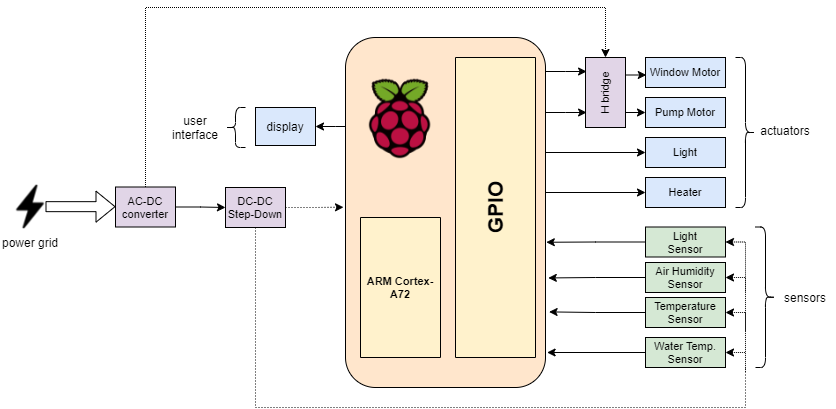

The diagram above was exported from draw.io. Its source (the exported page's mxGraphModel, read from the mxfile embedded in the PNG):
<mxGraphModel dx="2249" dy="727" grid="1" gridSize="10" guides="1" tooltips="1" connect="1" arrows="1" fold="1" page="1" pageScale="1" pageWidth="827" pageHeight="1169" math="0" shadow="0">
  <root>
    <mxCell id="0" />
    <mxCell id="1" parent="0" />
    <mxCell id="P8-vea5UZ5VKe9MiuGVm-39" style="edgeStyle=orthogonalEdgeStyle;rounded=0;orthogonalLoop=1;jettySize=auto;html=1;entryX=0.027;entryY=0.2;entryDx=0;entryDy=0;entryPerimeter=0;labelBackgroundColor=none;fontSize=11;fontColor=default;startArrow=none;startFill=0;endArrow=classic;endFill=1;strokeColor=default;" parent="1" edge="1">
      <mxGeometry relative="1" as="geometry">
        <mxPoint x="-235" y="224" as="sourcePoint" />
        <mxPoint x="-193.92000000000007" y="224" as="targetPoint" />
        <Array as="points">
          <mxPoint x="-215" y="224" />
          <mxPoint x="-215" y="224" />
        </Array>
      </mxGeometry>
    </mxCell>
    <mxCell id="wZOOi4dIMzaF7-RCPtpO-9" style="edgeStyle=orthogonalEdgeStyle;rounded=0;orthogonalLoop=1;jettySize=auto;html=1;entryX=1;entryY=0.5;entryDx=0;entryDy=0;startArrow=none;startFill=0;" parent="1" source="P8-vea5UZ5VKe9MiuGVm-1" target="wZOOi4dIMzaF7-RCPtpO-7" edge="1">
      <mxGeometry relative="1" as="geometry">
        <Array as="points">
          <mxPoint x="-445" y="279" />
          <mxPoint x="-445" y="279" />
        </Array>
      </mxGeometry>
    </mxCell>
    <mxCell id="P8-vea5UZ5VKe9MiuGVm-1" value="" style="rounded=1;whiteSpace=wrap;html=1;fillColor=#ffe6cc;strokeColor=default;fontColor=default;labelBackgroundColor=none;" parent="1" vertex="1">
      <mxGeometry x="-435" y="190" width="200" height="350" as="geometry" />
    </mxCell>
    <mxCell id="P8-vea5UZ5VKe9MiuGVm-2" value="" style="shape=image;verticalLabelPosition=bottom;labelBackgroundColor=none;verticalAlign=top;aspect=fixed;imageAspect=0;image=https://www.raspberrypi.org/wp-content/uploads/2011/10/Raspi-PGB001.png;fontColor=default;strokeColor=default;" parent="1" vertex="1">
      <mxGeometry x="-435" y="222.05999999999995" width="110" height="97.94" as="geometry" />
    </mxCell>
    <mxCell id="P8-vea5UZ5VKe9MiuGVm-3" value="GPIO" style="rounded=0;whiteSpace=wrap;html=1;strokeColor=default;fillColor=#fff2cc;direction=west;horizontal=0;fontSize=21;fontStyle=1;fontColor=default;labelBackgroundColor=none;" parent="1" vertex="1">
      <mxGeometry x="-325" y="210" width="80" height="300" as="geometry" />
    </mxCell>
    <mxCell id="P8-vea5UZ5VKe9MiuGVm-4" value="&lt;b style=&quot;font-family: arial, sans-serif; font-size: 11px; text-align: left;&quot;&gt;ARM Cortex-A72&lt;br style=&quot;font-size: 11px;&quot;&gt;&lt;/b&gt;" style="rounded=0;whiteSpace=wrap;html=1;strokeColor=default;fillColor=#fff2cc;direction=west;horizontal=1;fontSize=11;fontColor=default;labelBackgroundColor=none;" parent="1" vertex="1">
      <mxGeometry x="-420" y="370" width="80" height="140" as="geometry" />
    </mxCell>
    <mxCell id="P8-vea5UZ5VKe9MiuGVm-5" value="Light" style="rounded=0;whiteSpace=wrap;html=1;fontSize=11;strokeColor=default;fillColor=#dae8fc;fontColor=default;labelBackgroundColor=none;" parent="1" vertex="1">
      <mxGeometry x="-135" y="290" width="80" height="30" as="geometry" />
    </mxCell>
    <mxCell id="P8-vea5UZ5VKe9MiuGVm-7" value="Pump Motor" style="rounded=0;whiteSpace=wrap;html=1;fontSize=11;strokeColor=default;fillColor=#dae8fc;fontColor=default;labelBackgroundColor=none;" parent="1" vertex="1">
      <mxGeometry x="-135" y="250" width="80" height="30" as="geometry" />
    </mxCell>
    <mxCell id="P8-vea5UZ5VKe9MiuGVm-32" style="edgeStyle=orthogonalEdgeStyle;rounded=0;orthogonalLoop=1;jettySize=auto;html=1;labelBackgroundColor=none;fontSize=11;fontColor=default;startArrow=classic;startFill=1;endArrow=none;endFill=0;strokeColor=default;dashed=1;dashPattern=1 1;" parent="1" source="P8-vea5UZ5VKe9MiuGVm-8" edge="1">
      <mxGeometry relative="1" as="geometry">
        <mxPoint x="-35" y="444.5" as="targetPoint" />
      </mxGeometry>
    </mxCell>
    <mxCell id="wZOOi4dIMzaF7-RCPtpO-1" style="edgeStyle=orthogonalEdgeStyle;rounded=0;orthogonalLoop=1;jettySize=auto;html=1;entryX=1.004;entryY=0.585;entryDx=0;entryDy=0;entryPerimeter=0;" parent="1" source="P8-vea5UZ5VKe9MiuGVm-8" target="P8-vea5UZ5VKe9MiuGVm-1" edge="1">
      <mxGeometry relative="1" as="geometry" />
    </mxCell>
    <mxCell id="P8-vea5UZ5VKe9MiuGVm-8" value="Light&lt;br&gt;Sensor" style="rounded=0;whiteSpace=wrap;html=1;fontSize=11;strokeColor=default;fillColor=#d5e8d4;fontColor=default;labelBackgroundColor=none;" parent="1" vertex="1">
      <mxGeometry x="-135" y="379.5" width="80" height="30" as="geometry" />
    </mxCell>
    <mxCell id="P8-vea5UZ5VKe9MiuGVm-31" style="edgeStyle=orthogonalEdgeStyle;rounded=0;orthogonalLoop=1;jettySize=auto;html=1;labelBackgroundColor=none;fontSize=11;fontColor=default;startArrow=classic;startFill=1;endArrow=none;endFill=0;strokeColor=default;dashed=1;dashPattern=1 1;" parent="1" source="P8-vea5UZ5VKe9MiuGVm-9" edge="1">
      <mxGeometry relative="1" as="geometry">
        <mxPoint x="-35" y="484.5" as="targetPoint" />
      </mxGeometry>
    </mxCell>
    <mxCell id="-bJ9qC-y-0Mg3XwcLvrx-3" style="edgeStyle=orthogonalEdgeStyle;rounded=0;orthogonalLoop=1;jettySize=auto;html=1;entryX=1.014;entryY=0.687;entryDx=0;entryDy=0;entryPerimeter=0;fontColor=default;strokeColor=default;labelBackgroundColor=default;" parent="1" source="P8-vea5UZ5VKe9MiuGVm-9" target="P8-vea5UZ5VKe9MiuGVm-1" edge="1">
      <mxGeometry relative="1" as="geometry" />
    </mxCell>
    <mxCell id="P8-vea5UZ5VKe9MiuGVm-9" value="Air Humidity Sensor" style="rounded=0;whiteSpace=wrap;html=1;fontSize=11;strokeColor=default;fillColor=#d5e8d4;fontColor=default;labelBackgroundColor=none;" parent="1" vertex="1">
      <mxGeometry x="-135" y="415" width="80" height="30" as="geometry" />
    </mxCell>
    <mxCell id="P8-vea5UZ5VKe9MiuGVm-30" style="edgeStyle=orthogonalEdgeStyle;rounded=0;orthogonalLoop=1;jettySize=auto;html=1;labelBackgroundColor=none;fontSize=11;fontColor=default;startArrow=classic;startFill=1;endArrow=none;endFill=0;strokeColor=default;dashed=1;dashPattern=1 1;" parent="1" source="P8-vea5UZ5VKe9MiuGVm-10" edge="1">
      <mxGeometry relative="1" as="geometry">
        <mxPoint x="-35" y="524.5" as="targetPoint" />
      </mxGeometry>
    </mxCell>
    <mxCell id="-bJ9qC-y-0Mg3XwcLvrx-4" style="edgeStyle=orthogonalEdgeStyle;rounded=0;orthogonalLoop=1;jettySize=auto;html=1;entryX=1.018;entryY=0.784;entryDx=0;entryDy=0;entryPerimeter=0;labelBackgroundColor=default;fontColor=default;strokeColor=default;" parent="1" source="P8-vea5UZ5VKe9MiuGVm-10" target="P8-vea5UZ5VKe9MiuGVm-1" edge="1">
      <mxGeometry relative="1" as="geometry" />
    </mxCell>
    <mxCell id="P8-vea5UZ5VKe9MiuGVm-10" value="Temperature Sensor" style="rounded=0;whiteSpace=wrap;html=1;fontSize=11;strokeColor=default;fillColor=#d5e8d4;fontColor=default;labelBackgroundColor=none;" parent="1" vertex="1">
      <mxGeometry x="-135" y="450" width="80" height="30" as="geometry" />
    </mxCell>
    <mxCell id="P8-vea5UZ5VKe9MiuGVm-12" value="Heater" style="rounded=0;whiteSpace=wrap;html=1;fontSize=11;strokeColor=default;fillColor=#dae8fc;fontColor=default;labelBackgroundColor=none;" parent="1" vertex="1">
      <mxGeometry x="-135" y="330" width="80" height="30" as="geometry" />
    </mxCell>
    <mxCell id="P8-vea5UZ5VKe9MiuGVm-34" value="12V" style="edgeStyle=orthogonalEdgeStyle;rounded=0;orthogonalLoop=1;jettySize=auto;html=1;entryX=0.5;entryY=0;entryDx=0;entryDy=0;labelBackgroundColor=none;fontSize=11;fontColor=none;startArrow=none;startFill=0;endArrow=classic;endFill=1;strokeColor=default;dashed=1;dashPattern=1 1;noLabel=1;" parent="1" source="P8-vea5UZ5VKe9MiuGVm-26" target="P8-vea5UZ5VKe9MiuGVm-33" edge="1">
      <mxGeometry x="-0.8613" y="-10" relative="1" as="geometry">
        <Array as="points">
          <mxPoint x="-635" y="160" />
          <mxPoint x="-175" y="160" />
        </Array>
        <mxPoint as="offset" />
      </mxGeometry>
    </mxCell>
    <mxCell id="_D750Z9y_sxVKoHTtmcB-4" style="edgeStyle=orthogonalEdgeStyle;rounded=0;orthogonalLoop=1;jettySize=auto;html=1;entryX=0;entryY=0.5;entryDx=0;entryDy=0;fontColor=default;endArrow=classic;endFill=1;strokeColor=default;labelBackgroundColor=default;" parent="1" source="P8-vea5UZ5VKe9MiuGVm-26" target="_D750Z9y_sxVKoHTtmcB-3" edge="1">
      <mxGeometry relative="1" as="geometry" />
    </mxCell>
    <mxCell id="P8-vea5UZ5VKe9MiuGVm-26" value="AC-DC&lt;br&gt;converter" style="rounded=0;whiteSpace=wrap;html=1;fontSize=11;strokeColor=default;fillColor=#e1d5e7;fontColor=default;labelBackgroundColor=none;" parent="1" vertex="1">
      <mxGeometry x="-665" y="339.5" width="60" height="40" as="geometry" />
    </mxCell>
    <mxCell id="P8-vea5UZ5VKe9MiuGVm-57" style="edgeStyle=orthogonalEdgeStyle;rounded=0;orthogonalLoop=1;jettySize=auto;html=1;exitX=1;exitY=0.25;exitDx=0;exitDy=0;entryX=0.01;entryY=0.593;entryDx=0;entryDy=0;labelBackgroundColor=none;fontSize=11;fontColor=default;startArrow=none;startFill=0;endArrow=classic;endFill=1;strokeColor=default;entryPerimeter=0;" parent="1" source="P8-vea5UZ5VKe9MiuGVm-33" target="P8-vea5UZ5VKe9MiuGVm-6" edge="1">
      <mxGeometry relative="1" as="geometry" />
    </mxCell>
    <mxCell id="P8-vea5UZ5VKe9MiuGVm-58" style="edgeStyle=orthogonalEdgeStyle;rounded=0;orthogonalLoop=1;jettySize=auto;html=1;labelBackgroundColor=none;fontSize=11;fontColor=default;startArrow=none;startFill=0;endArrow=classic;endFill=1;strokeColor=default;" parent="1" source="P8-vea5UZ5VKe9MiuGVm-33" edge="1">
      <mxGeometry relative="1" as="geometry">
        <mxPoint x="-135" y="265" as="targetPoint" />
        <Array as="points">
          <mxPoint x="-135" y="265" />
        </Array>
      </mxGeometry>
    </mxCell>
    <mxCell id="P8-vea5UZ5VKe9MiuGVm-33" value="H bridge" style="rounded=0;whiteSpace=wrap;html=1;fontSize=11;strokeColor=default;fillColor=#e1d5e7;horizontal=0;fontColor=default;labelBackgroundColor=none;" parent="1" vertex="1">
      <mxGeometry x="-195" y="210" width="40" height="70" as="geometry" />
    </mxCell>
    <mxCell id="P8-vea5UZ5VKe9MiuGVm-49" style="edgeStyle=orthogonalEdgeStyle;rounded=0;orthogonalLoop=1;jettySize=auto;html=1;entryX=0.027;entryY=0.2;entryDx=0;entryDy=0;entryPerimeter=0;labelBackgroundColor=none;fontSize=11;fontColor=default;startArrow=none;startFill=0;endArrow=classic;endFill=1;strokeColor=default;" parent="1" edge="1">
      <mxGeometry relative="1" as="geometry">
        <mxPoint x="-235" y="265" as="sourcePoint" />
        <mxPoint x="-193.92000000000007" y="265" as="targetPoint" />
        <Array as="points">
          <mxPoint x="-215" y="265" />
          <mxPoint x="-215" y="265" />
        </Array>
      </mxGeometry>
    </mxCell>
    <mxCell id="P8-vea5UZ5VKe9MiuGVm-50" style="edgeStyle=orthogonalEdgeStyle;rounded=0;orthogonalLoop=1;jettySize=auto;html=1;entryX=0;entryY=0.5;entryDx=0;entryDy=0;labelBackgroundColor=none;fontSize=11;fontColor=default;startArrow=none;startFill=0;endArrow=classic;endFill=1;strokeColor=default;" parent="1" target="P8-vea5UZ5VKe9MiuGVm-5" edge="1">
      <mxGeometry relative="1" as="geometry">
        <mxPoint x="-235" y="305" as="sourcePoint" />
        <mxPoint x="-193.92000000000007" y="305" as="targetPoint" />
        <Array as="points" />
      </mxGeometry>
    </mxCell>
    <mxCell id="P8-vea5UZ5VKe9MiuGVm-51" style="edgeStyle=orthogonalEdgeStyle;rounded=0;orthogonalLoop=1;jettySize=auto;html=1;entryX=0;entryY=0.5;entryDx=0;entryDy=0;labelBackgroundColor=none;fontSize=11;fontColor=default;startArrow=none;startFill=0;endArrow=classic;endFill=1;strokeColor=default;" parent="1" target="P8-vea5UZ5VKe9MiuGVm-12" edge="1">
      <mxGeometry relative="1" as="geometry">
        <mxPoint x="-235" y="345" as="sourcePoint" />
        <mxPoint x="-193.92000000000007" y="345" as="targetPoint" />
        <Array as="points" />
      </mxGeometry>
    </mxCell>
    <mxCell id="P8-vea5UZ5VKe9MiuGVm-52" value="" style="shape=flexArrow;endArrow=classic;html=1;rounded=0;labelBackgroundColor=none;fontSize=11;fontColor=default;strokeColor=default;startArrow=none;" parent="1" edge="1">
      <mxGeometry width="50" height="50" relative="1" as="geometry">
        <mxPoint x="-735" y="359.1600000000001" as="sourcePoint" />
        <mxPoint x="-665" y="359.1600000000001" as="targetPoint" />
      </mxGeometry>
    </mxCell>
    <mxCell id="P8-vea5UZ5VKe9MiuGVm-54" value="" style="shape=image;verticalLabelPosition=bottom;labelBackgroundColor=#ffffff;verticalAlign=top;aspect=fixed;imageAspect=0;image=data:image/png,(base64 omitted: 43968 chars);fontColor=default;strokeColor=default;" parent="1" vertex="1">
      <mxGeometry x="-775" y="334.5" width="50" height="50" as="geometry" />
    </mxCell>
    <mxCell id="P8-vea5UZ5VKe9MiuGVm-6" value="Window Motor" style="rounded=0;whiteSpace=wrap;html=1;fontSize=11;strokeColor=default;fillColor=#dae8fc;fontColor=default;labelBackgroundColor=none;" parent="1" vertex="1">
      <mxGeometry x="-135" y="210" width="80" height="30" as="geometry" />
    </mxCell>
    <mxCell id="_D750Z9y_sxVKoHTtmcB-5" style="edgeStyle=orthogonalEdgeStyle;rounded=0;orthogonalLoop=1;jettySize=auto;html=1;fontColor=default;endArrow=none;endFill=0;strokeColor=default;labelBackgroundColor=default;dashed=1;dashPattern=1 2;" parent="1" source="_D750Z9y_sxVKoHTtmcB-3" edge="1">
      <mxGeometry relative="1" as="geometry">
        <mxPoint x="-35" y="520" as="targetPoint" />
        <Array as="points">
          <mxPoint x="-525" y="560" />
          <mxPoint x="-35" y="560" />
        </Array>
      </mxGeometry>
    </mxCell>
    <mxCell id="_D750Z9y_sxVKoHTtmcB-6" style="edgeStyle=orthogonalEdgeStyle;rounded=0;orthogonalLoop=1;jettySize=auto;html=1;entryX=-0.01;entryY=0.485;entryDx=0;entryDy=0;entryPerimeter=0;dashed=1;dashPattern=1 2;labelBackgroundColor=default;fontColor=default;endArrow=classic;endFill=1;strokeColor=default;" parent="1" source="_D750Z9y_sxVKoHTtmcB-3" target="P8-vea5UZ5VKe9MiuGVm-1" edge="1">
      <mxGeometry relative="1" as="geometry" />
    </mxCell>
    <mxCell id="_D750Z9y_sxVKoHTtmcB-3" value="DC-DC&lt;br&gt;Step-Down" style="rounded=0;whiteSpace=wrap;html=1;fontSize=11;strokeColor=default;fillColor=#e1d5e7;fontColor=default;labelBackgroundColor=none;" parent="1" vertex="1">
      <mxGeometry x="-555" y="340" width="60" height="40" as="geometry" />
    </mxCell>
    <mxCell id="-bJ9qC-y-0Mg3XwcLvrx-5" style="edgeStyle=orthogonalEdgeStyle;rounded=0;orthogonalLoop=1;jettySize=auto;html=1;entryX=1.008;entryY=0.9;entryDx=0;entryDy=0;entryPerimeter=0;labelBackgroundColor=default;fontColor=default;strokeColor=default;" parent="1" source="-bJ9qC-y-0Mg3XwcLvrx-1" target="P8-vea5UZ5VKe9MiuGVm-1" edge="1">
      <mxGeometry relative="1" as="geometry" />
    </mxCell>
    <mxCell id="bsuhVNaZkFmds6hLB7gS-1" style="edgeStyle=orthogonalEdgeStyle;rounded=0;orthogonalLoop=1;jettySize=auto;html=1;exitX=1;exitY=0.5;exitDx=0;exitDy=0;labelBackgroundColor=default;fontColor=default;strokeColor=default;endArrow=none;endFill=0;startArrow=classic;startFill=1;dashed=1;dashPattern=1 1;" parent="1" source="-bJ9qC-y-0Mg3XwcLvrx-1" edge="1">
      <mxGeometry relative="1" as="geometry">
        <mxPoint x="-35" y="505" as="targetPoint" />
      </mxGeometry>
    </mxCell>
    <mxCell id="-bJ9qC-y-0Mg3XwcLvrx-1" value="Water Temp.&lt;br&gt;Sensor" style="rounded=0;whiteSpace=wrap;html=1;fontSize=11;strokeColor=default;fillColor=#d5e8d4;fontColor=default;labelBackgroundColor=none;" parent="1" vertex="1">
      <mxGeometry x="-135" y="490" width="80" height="30" as="geometry" />
    </mxCell>
    <mxCell id="wZOOi4dIMzaF7-RCPtpO-7" value="display" style="rounded=0;whiteSpace=wrap;html=1;fillColor=#dae8fc;strokeColor=#000000;" parent="1" vertex="1">
      <mxGeometry x="-525" y="260" width="60" height="38" as="geometry" />
    </mxCell>
    <mxCell id="wZOOi4dIMzaF7-RCPtpO-10" value="" style="shape=curlyBracket;whiteSpace=wrap;html=1;rounded=1;strokeColor=#000000;" parent="1" vertex="1">
      <mxGeometry x="-555" y="260" width="20" height="40" as="geometry" />
    </mxCell>
    <mxCell id="wZOOi4dIMzaF7-RCPtpO-11" value="user interface" style="text;html=1;strokeColor=none;fillColor=none;align=center;verticalAlign=middle;whiteSpace=wrap;rounded=0;" parent="1" vertex="1">
      <mxGeometry x="-615" y="265" width="60" height="30" as="geometry" />
    </mxCell>
    <mxCell id="wZOOi4dIMzaF7-RCPtpO-12" value="" style="shape=curlyBracket;whiteSpace=wrap;html=1;rounded=1;flipH=1;strokeColor=#000000;" parent="1" vertex="1">
      <mxGeometry x="-45" y="210" width="20" height="150" as="geometry" />
    </mxCell>
    <mxCell id="wZOOi4dIMzaF7-RCPtpO-13" value="" style="shape=curlyBracket;whiteSpace=wrap;html=1;rounded=1;flipH=1;strokeColor=#000000;" parent="1" vertex="1">
      <mxGeometry x="-25" y="379.5" width="20" height="140.5" as="geometry" />
    </mxCell>
    <mxCell id="wZOOi4dIMzaF7-RCPtpO-14" value="actuators" style="text;html=1;strokeColor=none;fillColor=none;align=center;verticalAlign=middle;whiteSpace=wrap;rounded=0;" parent="1" vertex="1">
      <mxGeometry x="-25" y="268" width="60" height="30" as="geometry" />
    </mxCell>
    <mxCell id="wZOOi4dIMzaF7-RCPtpO-15" value="sensors" style="text;html=1;strokeColor=none;fillColor=none;align=center;verticalAlign=middle;whiteSpace=wrap;rounded=0;" parent="1" vertex="1">
      <mxGeometry x="-5" y="434.75" width="60" height="30" as="geometry" />
    </mxCell>
    <mxCell id="wZOOi4dIMzaF7-RCPtpO-16" value="power grid" style="text;html=1;strokeColor=none;fillColor=none;align=center;verticalAlign=middle;whiteSpace=wrap;rounded=0;" parent="1" vertex="1">
      <mxGeometry x="-780" y="380" width="60" height="30" as="geometry" />
    </mxCell>
  </root>
</mxGraphModel>